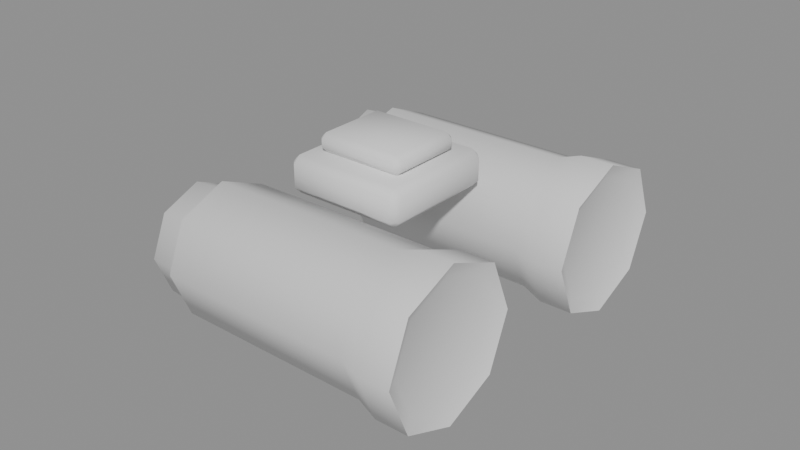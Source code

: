 # Source: nvg_bino.blend  (saved by Blender 5.2.44; exported with 4.5.12 LTS)
import bpy
from mathutils import Matrix  # noqa: F401  (used for matrix-valued properties, if any)

bpy.ops.wm.read_factory_settings(use_empty=True)
scene = bpy.context.scene
scene.name = 'Scene'

# ---- meshes
me_nvg_bino = bpy.data.meshes.new('nvg_bino')
me_nvg_bino.from_pydata([(-0.0475, -0.023, -0.032), (-0.0475, -0.0271, -0.0221), (-0.0475, -0.037, -0.018), (-0.0475, -0.0469, -0.0221), (-0.0475, -0.051, -0.032), (-0.0475, -0.0469, -0.0419), (-0.0475, -0.037, -0.046), (-0.0475, -0.0271, -0.0419), (-0.045, -0.0192, -0.032), (-0.045, -0.02441, -0.01941), (-0.045, -0.037, -0.0142), (-0.045, -0.04959, -0.01941), (-0.045, -0.0548, -0.032), (-0.045, -0.04959, -0.04459), (-0.045, -0.037, -0.0498), (-0.045, -0.02441, -0.04459), (-0.037, -0.0185, -0.032), (-0.037, -0.02392, -0.01892), (-0.037, -0.037, -0.0135), (-0.037, -0.05008, -0.01892), (-0.037, -0.0555, -0.032), (-0.037, -0.05008, -0.04508), (-0.037, -0.037, -0.0505), (-0.037, -0.02392, -0.04508), (-0.034, -0.0158, -0.032), (-0.034, -0.02201, -0.01701), (-0.034, -0.037, -0.0108), (-0.034, -0.05199, -0.01701), (-0.034, -0.0582, -0.032), (-0.034, -0.05199, -0.04699), (-0.034, -0.037, -0.0532), (-0.034, -0.02201, -0.04699), (0.03, -0.0155, -0.032), (0.03, -0.0218, -0.0168), (0.03, -0.037, -0.0105), (0.03, -0.0522, -0.0168), (0.03, -0.0585, -0.032), (0.03, -0.0522, -0.0472), (0.03, -0.037, -0.0535), (0.03, -0.0218, -0.0472), (0.037, -0.013, -0.032), (0.037, -0.02003, -0.01503), (0.037, -0.037, -0.008), (0.037, -0.05397, -0.01503), (0.037, -0.061, -0.032), (0.037, -0.05397, -0.04897), (0.037, -0.037, -0.056), (0.037, -0.02003, -0.04897), (0.0475, -0.013, -0.032), (0.0475, -0.02003, -0.01503), (0.0475, -0.037, -0.008), (0.0475, -0.05397, -0.01503), (0.0475, -0.061, -0.032), (0.0475, -0.05397, -0.04897), (0.0475, -0.037, -0.056), (0.0475, -0.02003, -0.04897), (0.0455, -0.0175, -0.032), (0.0455, -0.02321, -0.01821), (0.0455, -0.037, -0.0125), (0.0455, -0.05079, -0.01821), (0.0455, -0.0565, -0.032), (0.0455, -0.05079, -0.04579), (0.0455, -0.037, -0.0515), (0.0455, -0.02321, -0.04579), (-0.0475, 0.051, -0.032), (-0.0475, 0.0469, -0.0221), (-0.0475, 0.037, -0.018), (-0.0475, 0.0271, -0.0221), (-0.0475, 0.023, -0.032), (-0.0475, 0.0271, -0.0419), (-0.0475, 0.037, -0.046), (-0.0475, 0.0469, -0.0419), (-0.045, 0.0548, -0.032), (-0.045, 0.04959, -0.01941), (-0.045, 0.037, -0.0142), (-0.045, 0.02441, -0.01941), (-0.045, 0.0192, -0.032), (-0.045, 0.02441, -0.04459), (-0.045, 0.037, -0.0498), (-0.045, 0.04959, -0.04459), (-0.037, 0.0555, -0.032), (-0.037, 0.05008, -0.01892), (-0.037, 0.037, -0.0135), (-0.037, 0.02392, -0.01892), (-0.037, 0.0185, -0.032), (-0.037, 0.02392, -0.04508), (-0.037, 0.037, -0.0505), (-0.037, 0.05008, -0.04508), (-0.034, 0.0582, -0.032), (-0.034, 0.05199, -0.01701), (-0.034, 0.037, -0.0108), (-0.034, 0.02201, -0.01701), (-0.034, 0.0158, -0.032), (-0.034, 0.02201, -0.04699), (-0.034, 0.037, -0.0532), (-0.034, 0.05199, -0.04699), (0.03, 0.0585, -0.032), (0.03, 0.0522, -0.0168), (0.03, 0.037, -0.0105), (0.03, 0.0218, -0.0168), (0.03, 0.0155, -0.032), (0.03, 0.0218, -0.0472), (0.03, 0.037, -0.0535), (0.03, 0.0522, -0.0472), (0.037, 0.061, -0.032), (0.037, 0.05397, -0.01503), (0.037, 0.037, -0.008), (0.037, 0.02003, -0.01503), (0.037, 0.013, -0.032), (0.037, 0.02003, -0.04897), (0.037, 0.037, -0.056), (0.037, 0.05397, -0.04897), (0.0475, 0.061, -0.032), (0.0475, 0.05397, -0.01503), (0.0475, 0.037, -0.008), (0.0475, 0.02003, -0.01503), (0.0475, 0.013, -0.032), (0.0475, 0.02003, -0.04897), (0.0475, 0.037, -0.056), (0.0475, 0.05397, -0.04897), (0.0455, 0.0565, -0.032), (0.0455, 0.05079, -0.01821), (0.0455, 0.037, -0.0125), (0.0455, 0.02321, -0.01821), (0.0455, 0.0175, -0.032), (0.0455, 0.02321, -0.04579), (0.0455, 0.037, -0.0515), (0.0455, 0.05079, -0.04579), (-0.0225, -0.0175, -0.018), (-0.0225, -0.02, -0.0155), (-0.025, -0.0175, -0.0155), (-0.0225, -0.02, -0.0085), (-0.0225, -0.0175, -0.006), (-0.025, -0.0175, -0.0085), (-0.0225, 0.0175, -0.018), (-0.025, 0.0175, -0.0155), (-0.0225, 0.02, -0.0155), (-0.0225, 0.0175, -0.006), (-0.0225, 0.02, -0.0085), (-0.025, 0.0175, -0.0085), (0.0125, -0.0175, -0.018), (0.015, -0.0175, -0.0155), (0.0125, -0.02, -0.0155), (0.0125, -0.0175, -0.006), (0.0125, -0.02, -0.0085), (0.015, -0.0175, -0.0085), (0.0125, 0.0175, -0.018), (0.0125, 0.02, -0.0155), (0.015, 0.0175, -0.0155), (0.0125, 0.0175, -0.006), (0.015, 0.0175, -0.0085), (0.0125, 0.02, -0.0085), (-0.018, -0.011, -0.006), (-0.018, -0.013, -0.004), (-0.02, -0.011, -0.004), (-0.018, -0.013, -0.002), (-0.018, -0.011, 0.0), (-0.02, -0.011, -0.002), (-0.018, 0.011, -0.006), (-0.02, 0.011, -0.004), (-0.018, 0.013, -0.004), (-0.018, 0.011, 0.0), (-0.018, 0.013, -0.002), (-0.02, 0.011, -0.002), (0.008, -0.011, -0.006), (0.01, -0.011, -0.004), (0.008, -0.013, -0.004), (0.008, -0.011, 0.0), (0.008, -0.013, -0.002), (0.01, -0.011, -0.002), (0.008, 0.011, -0.006), (0.008, 0.013, -0.004), (0.01, 0.011, -0.004), (0.008, 0.011, 0.0), (0.01, 0.011, -0.002), (0.008, 0.013, -0.002)], [], [(0, 1, 9, 8), (1, 2, 10, 9), (2, 3, 11, 10), (3, 4, 12, 11), (4, 5, 13, 12), (5, 6, 14, 13), (6, 7, 15, 14), (7, 0, 8, 15), (8, 9, 17, 16), (9, 10, 18, 17), (10, 11, 19, 18), (11, 12, 20, 19), (12, 13, 21, 20), (13, 14, 22, 21), (14, 15, 23, 22), (15, 8, 16, 23), (16, 17, 25, 24), (17, 18, 26, 25), (18, 19, 27, 26), (19, 20, 28, 27), (20, 21, 29, 28), (21, 22, 30, 29), (22, 23, 31, 30), (23, 16, 24, 31), (24, 25, 33, 32), (25, 26, 34, 33), (26, 27, 35, 34), (27, 28, 36, 35), (28, 29, 37, 36), (29, 30, 38, 37), (30, 31, 39, 38), (31, 24, 32, 39), (32, 33, 41, 40), (33, 34, 42, 41), (34, 35, 43, 42), (35, 36, 44, 43), (36, 37, 45, 44), (37, 38, 46, 45), (38, 39, 47, 46), (39, 32, 40, 47), (40, 41, 49, 48), (41, 42, 50, 49), (42, 43, 51, 50), (43, 44, 52, 51), (44, 45, 53, 52), (45, 46, 54, 53), (46, 47, 55, 54), (47, 40, 48, 55), (48, 49, 57, 56), (49, 50, 58, 57), (50, 51, 59, 58), (51, 52, 60, 59), (52, 53, 61, 60), (53, 54, 62, 61), (54, 55, 63, 62), (55, 48, 56, 63), (0, 7, 6, 5, 4, 3, 2, 1), (63, 56, 57, 58, 59, 60, 61, 62), (64, 65, 73, 72), (65, 66, 74, 73), (66, 67, 75, 74), (67, 68, 76, 75), (68, 69, 77, 76), (69, 70, 78, 77), (70, 71, 79, 78), (71, 64, 72, 79), (72, 73, 81, 80), (73, 74, 82, 81), (74, 75, 83, 82), (75, 76, 84, 83), (76, 77, 85, 84), (77, 78, 86, 85), (78, 79, 87, 86), (79, 72, 80, 87), (80, 81, 89, 88), (81, 82, 90, 89), (82, 83, 91, 90), (83, 84, 92, 91), (84, 85, 93, 92), (85, 86, 94, 93), (86, 87, 95, 94), (87, 80, 88, 95), (88, 89, 97, 96), (89, 90, 98, 97), (90, 91, 99, 98), (91, 92, 100, 99), (92, 93, 101, 100), (93, 94, 102, 101), (94, 95, 103, 102), (95, 88, 96, 103), (96, 97, 105, 104), (97, 98, 106, 105), (98, 99, 107, 106), (99, 100, 108, 107), (100, 101, 109, 108), (101, 102, 110, 109), (102, 103, 111, 110), (103, 96, 104, 111), (104, 105, 113, 112), (105, 106, 114, 113), (106, 107, 115, 114), (107, 108, 116, 115), (108, 109, 117, 116), (109, 110, 118, 117), (110, 111, 119, 118), (111, 104, 112, 119), (112, 113, 121, 120), (113, 114, 122, 121), (114, 115, 123, 122), (115, 116, 124, 123), (116, 117, 125, 124), (117, 118, 126, 125), (118, 119, 127, 126), (119, 112, 120, 127), (64, 71, 70, 69, 68, 67, 66, 65), (127, 120, 121, 122, 123, 124, 125, 126), (128, 129, 130), (131, 132, 133), (134, 135, 136), (137, 138, 139), (140, 141, 142), (143, 144, 145), (146, 147, 148), (149, 150, 151), (134, 128, 130, 135), (129, 131, 133, 130), (132, 137, 139, 133), (138, 136, 135, 139), (146, 134, 136, 147), (137, 149, 151, 138), (150, 148, 147, 151), (140, 146, 148, 141), (149, 143, 145, 150), (144, 142, 141, 145), (128, 140, 142, 129), (143, 132, 131, 144), (134, 146, 140, 128), (130, 133, 139, 135), (142, 144, 131, 129), (149, 137, 132, 143), (136, 138, 151, 147), (148, 150, 145, 141), (152, 153, 154), (155, 156, 157), (158, 159, 160), (161, 162, 163), (164, 165, 166), (167, 168, 169), (170, 171, 172), (173, 174, 175), (158, 152, 154, 159), (153, 155, 157, 154), (156, 161, 163, 157), (162, 160, 159, 163), (170, 158, 160, 171), (161, 173, 175, 162), (174, 172, 171, 175), (164, 170, 172, 165), (173, 167, 169, 174), (168, 166, 165, 169), (152, 164, 166, 153), (167, 156, 155, 168), (158, 170, 164, 152), (154, 157, 163, 159), (166, 168, 155, 153), (173, 161, 156, 167), (160, 162, 175, 171), (172, 174, 169, 165)])
me_nvg_bino.polygons.foreach_set('use_smooth', [True] * 168)
_k = set([(48, 49), (48, 55), (49, 50), (50, 51), (51, 52), (52, 53), (53, 54), (54, 55), (112, 113), (112, 119), (113, 114), (114, 115), (115, 116), (116, 117), (117, 118), (118, 119)])
me_nvg_bino.attributes.new('sharp_edge', 'BOOLEAN', 'EDGE').data.foreach_set('value', [ (min(e.vertices), max(e.vertices)) in _k for e in me_nvg_bino.edges])
me_nvg_bino.update()

# ---- objects
ob_nvg_bino = bpy.data.objects.new('nvg_bino', me_nvg_bino)

# ---- transforms, parenting, visibility, modifiers, constraints
ob_nvg_bino.location = (0.0, 0.0, 0.0)

# ---- collection membership
scene.collection.objects.link(ob_nvg_bino)

# ---- scene / render settings (as saved in the file)
scene.frame_start = 1; scene.frame_end = 250; scene.frame_set(1)
scene.render.engine = 'BLENDER_EEVEE_NEXT'
scene.render.bake_bias = 0.0
scene.render.bake_samples = 0
scene.render.compositor_device = 'GPU'
scene.eevee.use_volume_custom_range = False
scene.eevee.fast_gi_thickness_near = 0.1
scene.eevee.fast_gi_thickness_far = 0.0
scene.eevee.ray_tracing_options.screen_trace_thickness = 0.1
bpy.context.view_layer.update()

# ---- added for rendering (the .blend has no active camera and no usable light): camera, sun + grey world if the file has none
cam_auto = bpy.data.cameras.new('AutoCamera')
cam_auto.lens = 50.0
cam_auto.sensor_width = 36.0
cam_auto.clip_end = 1000.0
ob_auto_camera = bpy.data.objects.new('AutoCamera', cam_auto)
scene.collection.objects.link(ob_auto_camera)
ob_auto_camera.location = (0.185045, -0.222054, 0.120036)
ob_auto_camera.rotation_euler = (1.09748, -7.21219e-08, 0.694738)
scene.camera = ob_auto_camera
light_auto_sun = bpy.data.lights.new('AutoSun', 'SUN')
light_auto_sun.energy = 3.0
light_auto_sun.angle = 0.0523599
ob_auto_sun = bpy.data.objects.new('AutoSun', light_auto_sun)
scene.collection.objects.link(ob_auto_sun)
ob_auto_sun.rotation_euler = (0.872665, 0.174533, 0.523599)
if scene.world is None:
    world_auto = bpy.data.worlds.new('AutoWorld')
    world_auto.color = (0.3, 0.3, 0.3)
    scene.world = world_auto
bpy.context.view_layer.update()
